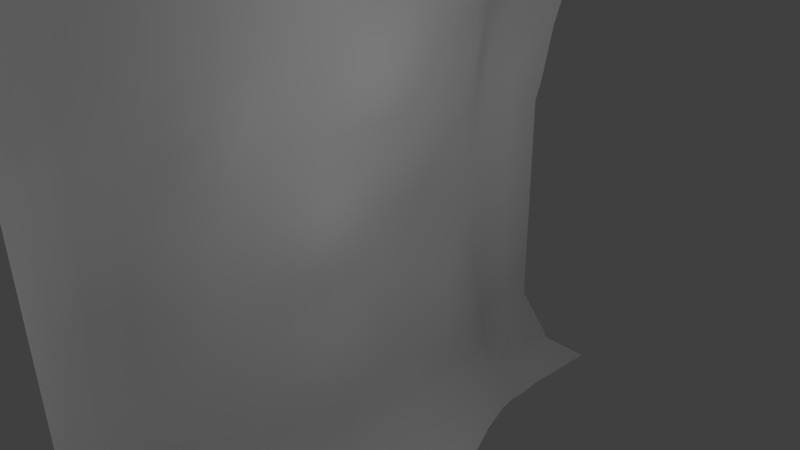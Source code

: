 # Source: wallcdlr.blend  (saved by Blender 2.66.0; exported with 4.5.12 LTS)
import bpy
from mathutils import Matrix  # noqa: F401  (used for matrix-valued properties, if any)

bpy.ops.wm.read_factory_settings(use_empty=True)
scene = bpy.context.scene
scene.name = 'Scene'

# ---- collections
col_collection_1 = bpy.data.collections.new('Collection 1'); scene.collection.children.link(col_collection_1)

# ---- materials (node trees are filled in below, after node groups)
mat_dirt = bpy.data.materials.new('dirt')
mat_dirt.alpha_threshold = 0.0
mat_dirt.use_transparent_shadow = False
mat_dirt.roughness = 0.5
mat_dirt.line_color = (0.0, 0.0, 0.0, 1.0)

# ---- material node trees

# ---- world
world_world = bpy.data.worlds.new('World'); scene.world = world_world
world_world.color = (0.05088, 0.05088, 0.05088)
world_world.use_sun_shadow = False
world_world.sun_shadow_jitter_overblur = 0.0
world_world.cycles.sampling_method = 'MANUAL'
world_world.cycles.sample_map_resolution = 256

# ---- cameras
cam_camera = bpy.data.cameras.new('Camera')
cam_camera.clip_end = 100.0
cam_camera.lens = 35.0
cam_camera.sensor_width = 32.0
cam_camera.sensor_height = 18.0
cam_camera.ortho_scale = 7.314
cam_camera.dof.focus_distance = 0.0
cam_camera.dof.aperture_fstop = 128.0

# ---- lights
light_lamp = bpy.data.lights.new('Lamp', 'POINT')
light_lamp.transmission_factor = 0.0
light_lamp.cutoff_distance = 30.0
light_lamp.energy = 100.0
light_lamp.shadow_buffer_clip_start = 1.001
light_lamp.shadow_soft_size = 0.1
light_lamp.shadow_maximum_resolution = 0.006
light_lamp.use_absolute_resolution = True
light_lamp.cycles.use_multiple_importance_sampling = False

# ---- meshes
me_grid_001 = bpy.data.meshes.new('Grid.001')
me_grid_001.from_pydata([(0.0, 5.0, -4.0), (-0.5, 4.5, -3.509), (-0.8, 4.2, -2.22), (-0.7999, 4.2, -1.324), (-0.8, 4.2, -0.4438), (-0.8, 4.2, 0.4451), (-0.75, 4.25, 1.193), (-0.65, 4.35, 2.101), (-0.45, 4.55, 3.0), (0.0, 5.0, 4.0), (-0.02979, 3.355, -4.0), (-0.813, 3.355, -3.197), (-0.9659, 3.384, -2.343), (-1.074, 3.355, -1.473), (-1.1, 3.355, -0.5929), (-1.1, 3.355, 0.2959), (-1.074, 3.355, 1.193), (-1.018, 3.355, 2.101), (-0.813, 3.355, 3.025), (0.0, 3.443, 4.0), (3.02e-07, 2.778, -4.0), (-0.6499, 2.778, -3.197), (-0.8124, 2.778, -2.343), (-1.064, 2.778, -1.473), (-1.26, 2.778, -0.5929), (-1.163, 2.778, 0.2959), (-0.9719, 2.792, 1.165), (-0.8064, 2.791, 2.074), (-0.6717, 2.778, 3.025), (-3.02e-07, 2.778, 4.0), (0.4166, 1.667, -4.0), (-0.6717, 1.667, -3.197), (-0.9498, 1.667, -2.343), (-1.097, 1.667, -1.473), (-1.26, 1.667, -0.5929), (-1.163, 1.667, 0.2959), (-1.097, 1.667, 1.193), (-0.8167, 1.667, 2.101), (-0.6717, 1.667, 3.025), (-3.02e-07, 1.667, 4.0), (0.4921, 0.5556, -4.0), (-0.6717, 0.5556, -3.197), (-0.8579, 0.5556, -2.343), (-1.097, 0.5556, -1.473), (-1.077, 0.5556, -0.5929), (-1.077, 0.5556, 0.2959), (-1.097, 0.5556, 1.193), (-0.8167, 0.5556, 2.101), (-0.6717, 0.5556, 3.025), (-3.02e-07, 0.5556, 4.0), (0.09573, -0.5556, -4.0), (-0.6717, -0.5556, -3.197), (-0.8579, -0.5556, -2.343), (-1.097, -0.5556, -1.473), (-1.077, -0.5556, -0.5929), (-1.077, -0.5556, 0.2959), (-1.097, -0.5556, 1.193), (-0.9498, -0.5556, 2.101), (-0.6717, -0.5556, 3.025), (-3.02e-07, -0.5556, 4.0), (0.27, -1.667, -4.0), (-0.6717, -1.667, -3.197), (-0.9498, -1.667, -2.343), (-1.097, -1.667, -1.473), (-1.163, -1.667, -0.5929), (-1.163, -1.667, 0.2959), (-0.9671, -1.667, 1.193), (-0.8277, -1.667, 2.101), (-0.6717, -1.667, 3.025), (-3.02e-07, -1.667, 4.0), (1.162, -2.836, -4.0), (-0.6717, -2.778, -3.197), (-0.8476, -2.778, -2.343), (-1.097, -2.778, -1.473), (-1.269, -2.778, -0.5929), (-1.163, -2.778, 0.2959), (-1.097, -2.778, 1.193), (-0.9498, -2.778, 2.101), (-0.6717, -2.778, 3.025), (-3.02e-07, -2.778, 4.0), (0.481, -3.938, -4.0), (-0.5823, -3.91, -3.197), (-0.6169, -3.796, -2.343), (-0.8157, -3.84, -1.473), (-0.9903, -3.839, -0.5929), (-0.8822, -3.84, 0.2959), (-0.8157, -3.84, 1.193), (-0.6688, -3.84, 2.101), (-0.5823, -3.91, 3.025), (0.08933, -3.91, 4.0), (0.5, -4.5, -4.0), (0.5, -4.5, -3.2), (0.5, -4.5, -2.4), (0.5, -4.5, -1.6), (0.5, -4.5, -0.6), (0.5, -4.5, 0.2), (0.5, -4.5, 1.1), (0.5, -4.5, 2.1), (0.5, -4.5, 3.0), (0.5, -4.5, 4.0), (-0.5, 4.5, -3.6), (-0.8, 4.2, -2.675), (-0.8, 4.2, -1.761), (-0.8, 4.2, -0.8851), (-0.8, 4.2, -0.000391), (-0.8, 4.2, 0.8927), (-0.7, 4.3, 1.646), (-0.57, 4.43, 2.56), (-0.3, 4.7, 3.5), (-0.5527, 3.355, -3.608), (-0.9753, 3.355, -2.773), (-1.051, 3.355, -1.91), (-1.09, 3.355, -1.034), (-1.103, 3.355, -0.1495), (-1.09, 3.355, 0.7435), (-1.051, 3.355, 1.646), (-0.9753, 3.355, 2.56), (-0.5527, 3.355, 3.503), (-0.8651, 3.706, -1.473), (-0.8873, 3.706, -0.5929), (-0.8873, 3.706, 0.2959), (-0.8651, 3.706, 1.193), (-0.9475, 3.706, 2.101), (-0.06411, 3.706, -4.0), (-0.7342, 3.706, -3.197), (-0.7781, 3.778, 3.025), (-0.8214, 3.706, -2.343), (0.0, 4.184, 4.0), (-0.4114, 2.778, -3.608), (-0.7141, 2.778, -2.773), (-0.9149, 2.778, -1.91), (-1.215, 2.778, -1.034), (-1.248, 2.778, -0.1495), (-1.139, 2.778, 0.7435), (-0.8997, 2.81, 1.583), (-0.8339, 2.778, 2.56), (-0.4114, 2.778, 3.503), (-1.057, 3.114, 1.193), (-0.9727, 3.114, 2.101), (-0.04707, 3.114, -4.0), (-0.7187, 3.114, -3.197), (-0.7187, 3.114, 3.025), (-0.8881, 3.114, -2.343), (0.0, 3.209, 4.0), (-1.057, 3.114, -1.473), (-1.095, 3.114, -0.5929), (-1.095, 3.114, 0.2959), (-0.4114, 1.667, -3.608), (-0.8339, 1.667, -2.773), (-1.035, 1.667, -1.91), (-1.215, 1.667, -1.034), (-1.248, 1.667, -0.1495), (-1.139, 1.667, 0.7435), (-0.9332, 1.667, 1.646), (-0.7337, 1.667, 2.56), (-0.4114, 1.667, 3.503), (-1.097, 2.222, 1.193), (-0.9498, 2.222, 2.101), (0.1772, 2.222, -4.0), (-0.6717, 2.222, -3.197), (-0.6717, 2.222, 3.025), (-0.841, 2.222, -2.343), (-3.02e-07, 2.222, 4.0), (-1.126, 2.222, -1.473), (-1.286, 2.222, -0.5929), (-1.189, 2.222, 0.2959), (-0.4114, 0.5556, -3.608), (-0.7617, 0.5556, -2.773), (-0.9625, 0.5556, -1.91), (-1.139, 0.5556, -1.034), (-1.062, 0.5556, -0.1495), (-1.139, 0.5556, 0.7435), (-0.9332, 0.5556, 1.646), (-0.7337, 0.5556, 2.56), (-0.4114, 0.5556, 3.503), (-1.163, 1.111, 0.2959), (-1.097, 1.111, 1.193), (-0.7817, 1.111, 2.101), (0.6475, 1.111, -4.0), (-0.6717, 1.111, -3.197), (-0.6717, 1.111, 3.025), (-0.9498, 1.111, -2.343), (-3.02e-07, 1.111, 4.0), (-1.097, 1.111, -1.473), (-1.163, 1.111, -0.5929), (-0.4114, -0.5556, -3.608), (-0.7617, -0.5556, -2.773), (-0.9625, -0.5556, -1.91), (-1.139, -0.5556, -1.034), (-1.062, -0.5556, -0.1495), (-1.139, -0.5556, 0.7435), (-1.035, -0.5556, 1.646), (-0.8339, -0.5556, 2.56), (-0.4114, -0.5556, 3.503), (-1.003, 1.863e-07, 0.2959), (-1.097, 1.863e-07, 1.193), (-0.9498, 1.863e-07, 2.101), (0.2354, 1.863e-07, -4.0), (-0.6532, 1.863e-07, -3.197), (-0.6717, 1.863e-07, 3.025), (-0.8337, 1.863e-07, -2.343), (-3.02e-07, 1.863e-07, 4.0), (-1.069, 1.863e-07, -1.473), (-1.003, 1.863e-07, -0.5929), (-0.2441, -1.667, -3.608), (-0.8339, -1.667, -2.773), (-1.035, -1.667, -1.91), (-1.139, -1.667, -1.034), (-1.171, -1.667, -0.1495), (-1.139, -1.667, 0.7435), (-0.7511, -1.667, 1.646), (-0.8339, -1.667, 2.56), (-0.4114, -1.667, 3.503), (-1.163, -1.111, -0.5929), (-1.163, -1.111, 0.2959), (-1.097, -1.111, 1.193), (-0.9498, -1.111, 2.101), (0.2227, -1.111, -4.0), (-0.6717, -1.111, -3.197), (-0.6717, -1.111, 3.025), (-0.9498, -1.111, -2.343), (-3.02e-07, -1.111, 4.0), (-1.097, -1.111, -1.473), (0.09158, -2.807, -3.608), (-0.7536, -2.778, -2.773), (-0.9543, -2.778, -1.91), (-1.222, -2.778, -1.034), (-1.255, -2.778, -0.1495), (-1.139, -2.778, 0.7435), (-1.035, -2.778, 1.646), (-0.8339, -2.778, 2.56), (-0.4114, -2.778, 3.503), (-1.163, -2.222, -0.5929), (-1.163, -2.222, 0.2959), (-1.097, -2.222, 1.193), (-0.9498, -2.222, 2.101), (0.6195, -2.242, -4.0), (-0.5566, -2.222, -3.197), (-0.6717, -2.222, 3.025), (-0.9498, -2.222, -2.343), (-3.02e-07, -2.222, 4.0), (-1.097, -2.222, -1.473), (-0.3221, -3.91, -3.608), (-0.6655, -3.909, -2.773), (-0.6745, -3.84, -1.91), (-0.9427, -3.84, -1.034), (-0.975, -3.84, -0.1495), (-0.8577, -3.84, 0.7435), (-0.754, -3.84, 1.646), (-0.7079, -3.942, 2.56), (-0.3221, -3.91, 3.503), (-1.101, -3.333, -1.473), (-1.297, -3.333, -0.5929), (-1.191, -3.333, 0.2959), (-1.097, -3.333, 1.193), (-0.9498, -3.333, 2.101), (1.525, -3.42, -4.0), (-0.6512, -3.333, -3.197), (-0.6717, -3.333, 3.025), (-0.8206, -3.333, -2.343), (-3.02e-07, -3.333, 4.0), (0.5, -4.5, -3.6), (0.5, -4.5, -2.8), (0.5, -4.5, -2.0), (0.5, -4.5, -1.2), (0.5, -4.5, -0.2), (0.5, -4.5, 0.7), (0.5, -4.5, 1.6), (0.5, -4.5, 2.5), (0.5, -4.5, 3.5), (-0.4097, -4.25, -1.562), (-0.314, -4.262, -0.692), (-0.314, -4.262, 0.1969), (-0.2475, -4.262, 1.094), (-0.2592, -4.258, 2.099), (0.3602, -4.352, -4.034), (-0.1035, -4.255, -3.232), (-0.1607, -4.294, 3.001), (-0.3516, -4.186, -2.382), (0.2787, -4.254, 3.977), (-0.8792, 3.706, -1.034), (-0.89, 3.706, -0.1495), (-0.8792, 3.706, 0.7435), (-0.8445, 3.706, 1.646), (-0.6577, 3.706, -3.608), (-0.9011, 3.679, 2.603), (-0.8272, 3.706, -2.773), (-0.5425, 3.915, 3.503), (-0.8445, 3.706, -1.91), (-1.021, 3.114, 1.646), (-0.4585, 3.114, -3.608), (-0.881, 3.114, 2.56), (-0.7955, 3.114, -2.773), (-0.3921, 3.093, 3.552), (-0.9962, 3.114, -1.91), (-1.081, 3.114, -1.034), (-1.099, 3.114, -0.1495), (-1.081, 3.114, 0.7435), (-1.035, 2.222, 1.646), (-0.4114, 2.222, -3.608), (-0.8339, 2.222, 2.56), (-0.7484, 2.222, -2.773), (-0.4114, 2.222, 3.503), (-0.9492, 2.222, -1.91), (-1.246, 2.222, -1.034), (-1.278, 2.222, -0.1495), (-1.139, 2.222, 0.7435), (-1.139, 1.111, 0.7435), (-0.8904, 1.111, 1.646), (-0.4114, 1.111, -3.608), (-0.6904, 1.111, 2.56), (-0.8339, 1.111, -2.773), (-0.4114, 1.111, 3.503), (-1.035, 1.111, -1.91), (-1.139, 1.111, -1.034), (-1.171, 1.111, -0.1495), (-1.114, 1.863e-07, 0.7435), (-1.035, 1.863e-07, 1.646), (-0.4114, 1.863e-07, -3.608), (-0.8339, 1.863e-07, 2.56), (-0.7327, 1.863e-07, -2.773), (-0.4114, 1.863e-07, 3.503), (-0.9336, 1.863e-07, -1.91), (-1.108, 1.863e-07, -1.034), (-0.9543, 1.863e-07, -0.1495), (-1.171, -1.111, -0.1495), (-1.139, -1.111, 0.7435), (-1.035, -1.111, 1.646), (-0.2677, -1.111, -3.608), (-0.8339, -1.111, 2.56), (-0.8339, -1.111, -2.773), (-0.4114, -1.111, 3.503), (-1.035, -1.111, -1.91), (-1.139, -1.111, -1.034), (-1.171, -2.222, -0.1495), (-1.139, -2.222, 0.7435), (-1.035, -2.222, 1.646), (-0.09779, -2.222, -3.608), (-0.8339, -2.222, 2.56), (-0.8072, -2.222, -2.773), (-0.4114, -2.222, 3.503), (-1.035, -2.222, -1.91), (-1.139, -2.222, -1.034), (-1.256, -3.333, -1.034), (-1.288, -3.333, -0.1495), (-1.139, -3.333, 0.7435), (-1.035, -3.333, 1.646), (0.02208, -3.368, -3.608), (-0.8339, -3.333, 2.56), (-0.7213, -3.333, -2.773), (-0.4114, -3.333, 3.503), (-0.9221, -3.333, -1.91), (-0.2895, -4.262, -1.133), (-0.3221, -4.262, -0.2486), (-0.2895, -4.262, 0.6445), (-0.3108, -4.245, 1.67), (0.0409, -4.297, -3.514), (-0.2868, -4.343, 2.577), (-0.3301, -4.322, -2.821), (0.01015, -4.312, 3.474), (-0.3846, -4.216, -2.008)], [], [(280, 112, 13, 118), (281, 113, 14, 119), (282, 114, 15, 120), (283, 115, 16, 121), (284, 109, 10, 123), (285, 116, 17, 122), (286, 110, 11, 124), (287, 117, 18, 125), (288, 111, 12, 126), (289, 134, 26, 137), (290, 128, 20, 139), (291, 135, 27, 138), (292, 129, 21, 140), (293, 136, 28, 141), (294, 130, 22, 142), (295, 131, 23, 144), (296, 132, 24, 145), (297, 133, 25, 146), (298, 153, 36, 156), (299, 147, 30, 158), (300, 154, 37, 157), (301, 148, 31, 159), (302, 155, 38, 160), (303, 149, 32, 161), (304, 150, 33, 163), (305, 151, 34, 164), (306, 152, 35, 165), (307, 171, 45, 175), (308, 172, 46, 176), (309, 166, 40, 178), (310, 173, 47, 177), (311, 167, 41, 179), (312, 174, 48, 180), (313, 168, 42, 181), (314, 169, 43, 183), (315, 170, 44, 184), (316, 190, 55, 194), (317, 191, 56, 195), (318, 185, 50, 197), (319, 192, 57, 196), (320, 186, 51, 198), (321, 193, 58, 199), (322, 187, 52, 200), (323, 188, 53, 202), (324, 189, 54, 203), (325, 208, 64, 213), (326, 209, 65, 214), (327, 210, 66, 215), (328, 204, 60, 217), (329, 211, 67, 216), (330, 205, 61, 218), (331, 212, 68, 219), (332, 206, 62, 220), (333, 207, 63, 222), (334, 227, 74, 232), (335, 228, 75, 233), (336, 229, 76, 234), (337, 223, 70, 236), (338, 230, 77, 235), (339, 224, 71, 237), (340, 231, 78, 238), (341, 225, 72, 239), (342, 226, 73, 241), (343, 245, 83, 251), (344, 246, 84, 252), (345, 247, 85, 253), (346, 248, 86, 254), (347, 242, 80, 256), (348, 249, 87, 255), (349, 243, 81, 257), (350, 250, 88, 258), (351, 244, 82, 259), (352, 264, 93, 270), (353, 265, 94, 271), (354, 266, 95, 272), (355, 267, 96, 273), (356, 261, 90, 275), (357, 268, 97, 274), (358, 262, 91, 276), (359, 269, 98, 277), (360, 263, 92, 278), (119, 14, 112, 280), (4, 119, 280, 103), (103, 280, 118, 3), (120, 15, 113, 281), (5, 120, 281, 104), (104, 281, 119, 4), (121, 16, 114, 282), (6, 121, 282, 105), (105, 282, 120, 5), (122, 17, 115, 283), (7, 122, 283, 106), (106, 283, 121, 6), (124, 11, 109, 284), (1, 124, 284, 100), (100, 284, 123, 0), (125, 18, 116, 285), (8, 125, 285, 107), (107, 285, 122, 7), (126, 12, 110, 286), (2, 126, 286, 101), (101, 286, 124, 1), (127, 19, 117, 287), (9, 127, 287, 108), (108, 287, 125, 8), (118, 13, 111, 288), (3, 118, 288, 102), (102, 288, 126, 2), (138, 27, 134, 289), (17, 138, 289, 115), (115, 289, 137, 16), (140, 21, 128, 290), (11, 140, 290, 109), (109, 290, 139, 10), (141, 28, 135, 291), (18, 141, 291, 116), (116, 291, 138, 17), (142, 22, 129, 292), (12, 142, 292, 110), (110, 292, 140, 11), (143, 29, 136, 293), (19, 143, 293, 117), (117, 293, 141, 18), (144, 23, 130, 294), (13, 144, 294, 111), (111, 294, 142, 12), (145, 24, 131, 295), (14, 145, 295, 112), (112, 295, 144, 13), (146, 25, 132, 296), (15, 146, 296, 113), (113, 296, 145, 14), (137, 26, 133, 297), (16, 137, 297, 114), (114, 297, 146, 15), (157, 37, 153, 298), (27, 157, 298, 134), (134, 298, 156, 26), (159, 31, 147, 299), (21, 159, 299, 128), (128, 299, 158, 20), (160, 38, 154, 300), (28, 160, 300, 135), (135, 300, 157, 27), (161, 32, 148, 301), (22, 161, 301, 129), (129, 301, 159, 21), (162, 39, 155, 302), (29, 162, 302, 136), (136, 302, 160, 28), (163, 33, 149, 303), (23, 163, 303, 130), (130, 303, 161, 22), (164, 34, 150, 304), (24, 164, 304, 131), (131, 304, 163, 23), (165, 35, 151, 305), (25, 165, 305, 132), (132, 305, 164, 24), (156, 36, 152, 306), (26, 156, 306, 133), (133, 306, 165, 25), (176, 46, 171, 307), (36, 176, 307, 152), (152, 307, 175, 35), (177, 47, 172, 308), (37, 177, 308, 153), (153, 308, 176, 36), (179, 41, 166, 309), (31, 179, 309, 147), (147, 309, 178, 30), (180, 48, 173, 310), (38, 180, 310, 154), (154, 310, 177, 37), (181, 42, 167, 311), (32, 181, 311, 148), (148, 311, 179, 31), (182, 49, 174, 312), (39, 182, 312, 155), (155, 312, 180, 38), (183, 43, 168, 313), (33, 183, 313, 149), (149, 313, 181, 32), (184, 44, 169, 314), (34, 184, 314, 150), (150, 314, 183, 33), (175, 45, 170, 315), (35, 175, 315, 151), (151, 315, 184, 34), (195, 56, 190, 316), (46, 195, 316, 171), (171, 316, 194, 45), (196, 57, 191, 317), (47, 196, 317, 172), (172, 317, 195, 46), (198, 51, 185, 318), (41, 198, 318, 166), (166, 318, 197, 40), (199, 58, 192, 319), (48, 199, 319, 173), (173, 319, 196, 47), (200, 52, 186, 320), (42, 200, 320, 167), (167, 320, 198, 41), (201, 59, 193, 321), (49, 201, 321, 174), (174, 321, 199, 48), (202, 53, 187, 322), (43, 202, 322, 168), (168, 322, 200, 42), (203, 54, 188, 323), (44, 203, 323, 169), (169, 323, 202, 43), (194, 55, 189, 324), (45, 194, 324, 170), (170, 324, 203, 44), (214, 65, 208, 325), (55, 214, 325, 189), (189, 325, 213, 54), (215, 66, 209, 326), (56, 215, 326, 190), (190, 326, 214, 55), (216, 67, 210, 327), (57, 216, 327, 191), (191, 327, 215, 56), (218, 61, 204, 328), (51, 218, 328, 185), (185, 328, 217, 50), (219, 68, 211, 329), (58, 219, 329, 192), (192, 329, 216, 57), (220, 62, 205, 330), (52, 220, 330, 186), (186, 330, 218, 51), (221, 69, 212, 331), (59, 221, 331, 193), (193, 331, 219, 58), (222, 63, 206, 332), (53, 222, 332, 187), (187, 332, 220, 52), (213, 64, 207, 333), (54, 213, 333, 188), (188, 333, 222, 53), (233, 75, 227, 334), (65, 233, 334, 208), (208, 334, 232, 64), (234, 76, 228, 335), (66, 234, 335, 209), (209, 335, 233, 65), (235, 77, 229, 336), (67, 235, 336, 210), (210, 336, 234, 66), (237, 71, 223, 337), (61, 237, 337, 204), (204, 337, 236, 60), (238, 78, 230, 338), (68, 238, 338, 211), (211, 338, 235, 67), (239, 72, 224, 339), (62, 239, 339, 205), (205, 339, 237, 61), (240, 79, 231, 340), (69, 240, 340, 212), (212, 340, 238, 68), (241, 73, 225, 341), (63, 241, 341, 206), (206, 341, 239, 62), (232, 74, 226, 342), (64, 232, 342, 207), (207, 342, 241, 63), (252, 84, 245, 343), (74, 252, 343, 226), (226, 343, 251, 73), (253, 85, 246, 344), (75, 253, 344, 227), (227, 344, 252, 74), (254, 86, 247, 345), (76, 254, 345, 228), (228, 345, 253, 75), (255, 87, 248, 346), (77, 255, 346, 229), (229, 346, 254, 76), (257, 81, 242, 347), (71, 257, 347, 223), (223, 347, 256, 70), (258, 88, 249, 348), (78, 258, 348, 230), (230, 348, 255, 77), (259, 82, 243, 349), (72, 259, 349, 224), (224, 349, 257, 71), (260, 89, 250, 350), (79, 260, 350, 231), (231, 350, 258, 78), (251, 83, 244, 351), (73, 251, 351, 225), (225, 351, 259, 72), (271, 94, 264, 352), (84, 271, 352, 245), (245, 352, 270, 83), (272, 95, 265, 353), (85, 272, 353, 246), (246, 353, 271, 84), (273, 96, 266, 354), (86, 273, 354, 247), (247, 354, 272, 85), (274, 97, 267, 355), (87, 274, 355, 248), (248, 355, 273, 86), (276, 91, 261, 356), (81, 276, 356, 242), (242, 356, 275, 80), (277, 98, 268, 357), (88, 277, 357, 249), (249, 357, 274, 87), (278, 92, 262, 358), (82, 278, 358, 243), (243, 358, 276, 81), (279, 99, 269, 359), (89, 279, 359, 250), (250, 359, 277, 88), (270, 93, 263, 360), (83, 270, 360, 244), (244, 360, 278, 82)])
me_grid_001.polygons.foreach_set('use_smooth', [True] * 324)
_uv = me_grid_001.uv_layers.new(name='UVMap')
_uv.uv.foreach_set('vector', [0.05287, 0.4089, 0.1038, 0.4087, 0.104, 0.3578, 0.05285, 0.358, 0.05289, 0.5093, 0.1037, 0.5091, 0.1037, 0.4591, 0.05288, 0.4592, 0.05287, 0.6092, 0.1038, 0.6091, 0.1037, 0.559, 0.05288, 0.5592, 0.05282, 0.7105, 0.1042, 0.7103, 0.104, 0.6594, 0.05285, 0.6595, 0.05362, 0.07608, 0.1086, 0.07584, 0.1111, 0.0, 0.05556, 0.0, 0.05276, 0.8155, 0.1052, 0.8154, 0.1046, 0.7621, 0.05278, 0.7623, 0.05283, 0.1983, 0.1053, 0.1981, 0.1062, 0.1402, 0.05294, 0.1404, 0.05317, 0.9312, 0.1081, 0.931, 0.1061, 0.8709, 0.05278, 0.8711, 0.05283, 0.3062, 0.1043, 0.3061, 0.1047, 0.253, 0.05282, 0.2532, 0.1564, 0.7101, 0.2025, 0.7029, 0.2037, 0.6553, 0.1558, 0.6592, 0.1658, 0.07524, 0.2297, 0.07356, 0.2222, 0.0, 0.1667, 0.0, 0.1585, 0.8151, 0.2129, 0.8146, 0.2056, 0.7594, 0.1572, 0.7619, 0.1564, 0.1941, 0.2105, 0.1921, 0.2162, 0.1382, 0.1607, 0.1399, 0.1652, 0.9304, 0.2278, 0.929, 0.2164, 0.8699, 0.1605, 0.8705, 0.1541, 0.3029, 0.2066, 0.3014, 0.2078, 0.247, 0.1544, 0.2485, 0.1554, 0.4085, 0.2094, 0.41, 0.2075, 0.3563, 0.1558, 0.3576, 0.1551, 0.5089, 0.2089, 0.5097, 0.2095, 0.4604, 0.1551, 0.4589, 0.1554, 0.6088, 0.2076, 0.6085, 0.2072, 0.5585, 0.1551, 0.5588, 0.2631, 0.7092, 0.3166, 0.7087, 0.3161, 0.6576, 0.2616, 0.6583, 0.2866, 0.07301, 0.34, 0.07301, 0.3333, 0.0, 0.2778, 0.0, 0.2686, 0.8139, 0.3251, 0.814, 0.3193, 0.761, 0.2653, 0.7609, 0.2674, 0.1929, 0.3267, 0.1956, 0.344, 0.1356, 0.2749, 0.1383, 0.2866, 0.9281, 0.34, 0.9281, 0.344, 0.8662, 0.2746, 0.869, 0.2616, 0.302, 0.3182, 0.3042, 0.3214, 0.2509, 0.2635, 0.2475, 0.2626, 0.4103, 0.3158, 0.4089, 0.3161, 0.3561, 0.2622, 0.3576, 0.262, 0.5097, 0.3148, 0.5086, 0.3153, 0.4593, 0.2624, 0.4604, 0.2607, 0.608, 0.3147, 0.6074, 0.3139, 0.5574, 0.2606, 0.5583, 0.3701, 0.6065, 0.4279, 0.6053, 0.4257, 0.5545, 0.3691, 0.5566, 0.3735, 0.7077, 0.4357, 0.7059, 0.4309, 0.6553, 0.372, 0.6567, 0.3935, 0.07301, 0.4469, 0.07301, 0.4444, 0.0, 0.3889, 0.0, 0.391, 0.8122, 0.4487, 0.8109, 0.4492, 0.7567, 0.3783, 0.7599, 0.3929, 0.1933, 0.4489, 0.1893, 0.4484, 0.1356, 0.3962, 0.1356, 0.3935, 0.9281, 0.4469, 0.9281, 0.4484, 0.8662, 0.3962, 0.8662, 0.3751, 0.3032, 0.4363, 0.299, 0.4494, 0.2431, 0.3802, 0.2497, 0.3701, 0.4062, 0.4279, 0.405, 0.4309, 0.3538, 0.372, 0.3552, 0.3687, 0.5067, 0.4251, 0.5038, 0.4258, 0.4537, 0.3691, 0.4566, 0.493, 0.6027, 0.5739, 0.5998, 0.5759, 0.5485, 0.4933, 0.5512, 0.5008, 0.7035, 0.5653, 0.7023, 0.5709, 0.6506, 0.5009, 0.6522, 0.5003, 0.07301, 0.5538, 0.07301, 0.5556, 0.0, 0.5, 0.0, 0.5007, 0.8097, 0.5521, 0.8097, 0.5517, 0.7558, 0.5008, 0.7558, 0.5006, 0.188, 0.5524, 0.1893, 0.5527, 0.1356, 0.5005, 0.1347, 0.5003, 0.9281, 0.5538, 0.9281, 0.5527, 0.8662, 0.5006, 0.8662, 0.5008, 0.2958, 0.5652, 0.2957, 0.552, 0.2431, 0.5007, 0.2422, 0.4931, 0.4018, 0.5739, 0.3995, 0.5708, 0.349, 0.5009, 0.3498, 0.4938, 0.4997, 0.5765, 0.4978, 0.5759, 0.4478, 0.4937, 0.4498, 0.6331, 0.4989, 0.6882, 0.4985, 0.6879, 0.4485, 0.6328, 0.449, 0.6317, 0.5992, 0.6871, 0.5987, 0.6879, 0.5485, 0.6328, 0.5489, 0.6265, 0.7015, 0.6875, 0.7015, 0.6875, 0.6491, 0.6297, 0.6499, 0.6072, 0.07301, 0.6607, 0.07301, 0.6667, 0.0, 0.6111, 0.0, 0.6086, 0.8093, 0.6747, 0.8081, 0.6818, 0.7545, 0.6213, 0.7543, 0.6081, 0.1921, 0.6745, 0.1909, 0.6571, 0.1356, 0.6049, 0.1356, 0.6072, 0.9281, 0.6607, 0.9281, 0.6571, 0.8662, 0.6049, 0.8662, 0.6265, 0.2972, 0.6835, 0.2967, 0.6801, 0.2446, 0.6212, 0.2452, 0.6317, 0.3989, 0.6871, 0.3984, 0.6857, 0.3479, 0.6297, 0.3484, 0.7419, 0.4982, 0.7929, 0.4993, 0.7923, 0.4501, 0.7417, 0.4482, 0.7411, 0.5984, 0.7942, 0.5982, 0.7946, 0.5479, 0.7417, 0.5482, 0.7385, 0.7006, 0.7924, 0.7003, 0.7935, 0.6489, 0.7401, 0.6491, 0.7141, 0.07301, 0.7702, 0.0728, 0.7778, 0.0, 0.7222, 0.0, 0.7327, 0.8076, 0.7885, 0.8073, 0.7908, 0.7529, 0.7362, 0.7532, 0.7326, 0.1904, 0.7899, 0.1865, 0.7844, 0.1337, 0.7261, 0.1342, 0.7141, 0.9281, 0.7725, 0.9277, 0.7846, 0.8644, 0.7263, 0.8648, 0.7385, 0.2964, 0.794, 0.2934, 0.7928, 0.2399, 0.7362, 0.2441, 0.7411, 0.3981, 0.7924, 0.3999, 0.7935, 0.3473, 0.7401, 0.3476, 0.8435, 0.4005, 0.8955, 0.3996, 0.8977, 0.347, 0.8459, 0.3473, 0.8438, 0.4996, 0.8957, 0.499, 0.895, 0.4498, 0.8433, 0.4505, 0.8464, 0.598, 0.898, 0.5979, 0.8981, 0.5477, 0.846, 0.5481, 0.8453, 0.7002, 0.8974, 0.7, 0.8978, 0.6486, 0.846, 0.6487, 0.8348, 0.07191, 0.8921, 0.07161, 0.8889, 0.0, 0.8333, 0.0, 0.8428, 0.807, 0.8962, 0.8069, 0.8969, 0.7526, 0.8443, 0.7527, 0.8454, 0.1849, 0.8983, 0.1862, 0.8948, 0.1333, 0.8408, 0.1324, 0.8354, 0.927, 0.8925, 0.9267, 0.895, 0.8639, 0.8406, 0.8641, 0.8481, 0.2921, 0.8998, 0.2931, 0.8998, 0.2396, 0.8474, 0.2387, 0.9489, 0.3975, 0.9993, 0.3975, 0.9994, 0.3469, 0.9489, 0.347, 0.949, 0.4976, 0.9992, 0.4976, 0.9992, 0.4476, 0.949, 0.4476, 0.9489, 0.5978, 0.9993, 0.5978, 0.9992, 0.5476, 0.949, 0.5476, 0.9488, 0.7, 0.9996, 0.6999, 0.9994, 0.6485, 0.9489, 0.6485, 0.9471, 0.07148, 1.0, 0.07149, 1.0, 0.0, 0.9444, 0.0, 0.9486, 0.8068, 1.0, 0.8068, 0.9999, 0.7525, 0.9487, 0.7525, 0.9485, 0.1896, 1.0, 0.1896, 1.0, 0.1332, 0.9482, 0.1332, 0.9475, 0.9265, 1.0, 0.9265, 1.0, 0.8637, 0.9483, 0.8638, 0.9488, 0.2957, 0.9996, 0.2957, 0.9998, 0.2434, 0.9487, 0.2434, 0.05288, 0.4592, 0.1037, 0.4591, 0.1038, 0.4087, 0.05287, 0.4089, 0.002632, 0.4593, 0.05288, 0.4592, 0.05287, 0.4089, 0.002519, 0.4089, 0.002519, 0.4089, 0.05287, 0.4089, 0.05285, 0.358, 0.002328, 0.358, 0.05288, 0.5592, 0.1037, 0.559, 0.1037, 0.5091, 0.05289, 0.5093, 0.002632, 0.5592, 0.05288, 0.5592, 0.05289, 0.5093, 0.002669, 0.5093, 0.002669, 0.5093, 0.05289, 0.5093, 0.05288, 0.4592, 0.002632, 0.4593, 0.05285, 0.6595, 0.104, 0.6594, 0.1038, 0.6091, 0.05287, 0.6092, 0.002322, 0.6596, 0.05285, 0.6595, 0.05287, 0.6092, 0.002518, 0.6092, 0.002518, 0.6092, 0.05287, 0.6092, 0.05288, 0.5592, 0.002632, 0.5592, 0.05278, 0.7623, 0.1046, 0.7621, 0.1042, 0.7103, 0.05282, 0.7105, 0.001648, 0.7623, 0.05278, 0.7623, 0.05282, 0.7105, 0.002036, 0.7105, 0.002036, 0.7105, 0.05282, 0.7105, 0.05285, 0.6595, 0.002322, 0.6596, 0.05294, 0.1404, 0.1062, 0.1402, 0.1086, 0.07584, 0.05362, 0.07608, 0.000651, 0.1404, 0.05294, 0.1404, 0.05362, 0.07608, 0.0003429, 0.07606, 0.0003429, 0.07606, 0.05362, 0.07608, 0.05556, 0.0, 0.0, 0.0, 0.05278, 0.8711, 0.1061, 0.8709, 0.1052, 0.8154, 0.05276, 0.8155, 0.0004931, 0.8711, 0.05278, 0.8711, 0.05276, 0.8155, 0.001139, 0.8156, 0.001139, 0.8156, 0.05276, 0.8155, 0.05278, 0.7623, 0.001648, 0.7623, 0.05282, 0.2532, 0.1047, 0.253, 0.1053, 0.1981, 0.05283, 0.1983, 0.001683, 0.2532, 0.05282, 0.2532, 0.05283, 0.1983, 0.001212, 0.1983, 0.001212, 0.1983, 0.05283, 0.1983, 0.05294, 0.1404, 0.000651, 0.1404, 0.05556, 1.0, 0.1111, 1.0, 0.1081, 0.931, 0.05317, 0.9312, 0.0, 1.0, 0.05556, 1.0, 0.05317, 0.9312, -0.0001102, 0.9312, -0.0001102, 0.9312, 0.05317, 0.9312, 0.05278, 0.8711, 0.0004931, 0.8711, 0.05285, 0.358, 0.104, 0.3578, 0.1043, 0.3061, 0.05283, 0.3062, 0.002328, 0.358, 0.05285, 0.358, 0.05283, 0.3062, 0.002052, 0.3062, 0.002052, 0.3062, 0.05283, 0.3062, 0.05282, 0.2532, 0.001683, 0.2532, 0.1572, 0.7619, 0.2056, 0.7594, 0.2025, 0.7029, 0.1564, 0.7101, 0.1046, 0.7621, 0.1572, 0.7619, 0.1564, 0.7101, 0.1042, 0.7103, 0.1042, 0.7103, 0.1564, 0.7101, 0.1558, 0.6592, 0.104, 0.6594, 0.1607, 0.1399, 0.2162, 0.1382, 0.2297, 0.07356, 0.1658, 0.07524, 0.1062, 0.1402, 0.1607, 0.1399, 0.1658, 0.07524, 0.1086, 0.07584, 0.1086, 0.07584, 0.1658, 0.07524, 0.1667, 0.0, 0.1111, 0.0, 0.1605, 0.8705, 0.2164, 0.8699, 0.2129, 0.8146, 0.1585, 0.8151, 0.1061, 0.8709, 0.1605, 0.8705, 0.1585, 0.8151, 0.1052, 0.8154, 0.1052, 0.8154, 0.1585, 0.8151, 0.1572, 0.7619, 0.1046, 0.7621, 0.1544, 0.2485, 0.2078, 0.247, 0.2105, 0.1921, 0.1564, 0.1941, 0.1047, 0.253, 0.1544, 0.2485, 0.1564, 0.1941, 0.1053, 0.1981, 0.1053, 0.1981, 0.1564, 0.1941, 0.1607, 0.1399, 0.1062, 0.1402, 0.1667, 1.0, 0.2222, 1.0, 0.2278, 0.929, 0.1652, 0.9304, 0.1111, 1.0, 0.1667, 1.0, 0.1652, 0.9304, 0.1081, 0.931, 0.1081, 0.931, 0.1652, 0.9304, 0.1605, 0.8705, 0.1061, 0.8709, 0.1558, 0.3576, 0.2075, 0.3563, 0.2066, 0.3014, 0.1541, 0.3029, 0.104, 0.3578, 0.1558, 0.3576, 0.1541, 0.3029, 0.1043, 0.3061, 0.1043, 0.3061, 0.1541, 0.3029, 0.1544, 0.2485, 0.1047, 0.253, 0.1551, 0.4589, 0.2095, 0.4604, 0.2094, 0.41, 0.1554, 0.4085, 0.1037, 0.4591, 0.1551, 0.4589, 0.1554, 0.4085, 0.1038, 0.4087, 0.1038, 0.4087, 0.1554, 0.4085, 0.1558, 0.3576, 0.104, 0.3578, 0.1551, 0.5588, 0.2072, 0.5585, 0.2089, 0.5097, 0.1551, 0.5089, 0.1037, 0.559, 0.1551, 0.5588, 0.1551, 0.5089, 0.1037, 0.5091, 0.1037, 0.5091, 0.1551, 0.5089, 0.1551, 0.4589, 0.1037, 0.4591, 0.1558, 0.6592, 0.2037, 0.6553, 0.2076, 0.6085, 0.1554, 0.6088, 0.104, 0.6594, 0.1558, 0.6592, 0.1554, 0.6088, 0.1038, 0.6091, 0.1038, 0.6091, 0.1554, 0.6088, 0.1551, 0.5588, 0.1037, 0.559, 0.2653, 0.7609, 0.3193, 0.761, 0.3166, 0.7087, 0.2631, 0.7092, 0.2056, 0.7594, 0.2653, 0.7609, 0.2631, 0.7092, 0.2025, 0.7029, 0.2025, 0.7029, 0.2631, 0.7092, 0.2616, 0.6583, 0.2037, 0.6553, 0.2749, 0.1383, 0.344, 0.1356, 0.34, 0.07301, 0.2866, 0.07301, 0.2162, 0.1382, 0.2749, 0.1383, 0.2866, 0.07301, 0.2297, 0.07356, 0.2297, 0.07356, 0.2866, 0.07301, 0.2778, 0.0, 0.2222, 0.0, 0.2746, 0.869, 0.344, 0.8662, 0.3251, 0.814, 0.2686, 0.8139, 0.2164, 0.8699, 0.2746, 0.869, 0.2686, 0.8139, 0.2129, 0.8146, 0.2129, 0.8146, 0.2686, 0.8139, 0.2653, 0.7609, 0.2056, 0.7594, 0.2635, 0.2475, 0.3214, 0.2509, 0.3267, 0.1956, 0.2674, 0.1929, 0.2078, 0.247, 0.2635, 0.2475, 0.2674, 0.1929, 0.2105, 0.1921, 0.2105, 0.1921, 0.2674, 0.1929, 0.2749, 0.1383, 0.2162, 0.1382, 0.2778, 1.0, 0.3333, 1.0, 0.34, 0.9281, 0.2866, 0.9281, 0.2222, 1.0, 0.2778, 1.0, 0.2866, 0.9281, 0.2278, 0.929, 0.2278, 0.929, 0.2866, 0.9281, 0.2746, 0.869, 0.2164, 0.8699, 0.2622, 0.3576, 0.3161, 0.3561, 0.3182, 0.3042, 0.2616, 0.302, 0.2075, 0.3563, 0.2622, 0.3576, 0.2616, 0.302, 0.2066, 0.3014, 0.2066, 0.3014, 0.2616, 0.302, 0.2635, 0.2475, 0.2078, 0.247, 0.2624, 0.4604, 0.3153, 0.4593, 0.3158, 0.4089, 0.2626, 0.4103, 0.2095, 0.4604, 0.2624, 0.4604, 0.2626, 0.4103, 0.2094, 0.41, 0.2094, 0.41, 0.2626, 0.4103, 0.2622, 0.3576, 0.2075, 0.3563, 0.2606, 0.5583, 0.3139, 0.5574, 0.3148, 0.5086, 0.262, 0.5097, 0.2072, 0.5585, 0.2606, 0.5583, 0.262, 0.5097, 0.2089, 0.5097, 0.2089, 0.5097, 0.262, 0.5097, 0.2624, 0.4604, 0.2095, 0.4604, 0.2616, 0.6583, 0.3161, 0.6576, 0.3147, 0.6074, 0.2607, 0.608, 0.2037, 0.6553, 0.2616, 0.6583, 0.2607, 0.608, 0.2076, 0.6085, 0.2076, 0.6085, 0.2607, 0.608, 0.2606, 0.5583, 0.2072, 0.5585, 0.372, 0.6567, 0.4309, 0.6553, 0.4279, 0.6053, 0.3701, 0.6065, 0.3161, 0.6576, 0.372, 0.6567, 0.3701, 0.6065, 0.3147, 0.6074, 0.3147, 0.6074, 0.3701, 0.6065, 0.3691, 0.5566, 0.3139, 0.5574, 0.3783, 0.7599, 0.4492, 0.7567, 0.4357, 0.7059, 0.3735, 0.7077, 0.3193, 0.761, 0.3783, 0.7599, 0.3735, 0.7077, 0.3166, 0.7087, 0.3166, 0.7087, 0.3735, 0.7077, 0.372, 0.6567, 0.3161, 0.6576, 0.3962, 0.1356, 0.4484, 0.1356, 0.4469, 0.07301, 0.3935, 0.07301, 0.344, 0.1356, 0.3962, 0.1356, 0.3935, 0.07301, 0.34, 0.07301, 0.34, 0.07301, 0.3935, 0.07301, 0.3889, 0.0, 0.3333, 0.0, 0.3962, 0.8662, 0.4484, 0.8662, 0.4487, 0.8109, 0.391, 0.8122, 0.344, 0.8662, 0.3962, 0.8662, 0.391, 0.8122, 0.3251, 0.814, 0.3251, 0.814, 0.391, 0.8122, 0.3783, 0.7599, 0.3193, 0.761, 0.3802, 0.2497, 0.4494, 0.2431, 0.4489, 0.1893, 0.3929, 0.1933, 0.3214, 0.2509, 0.3802, 0.2497, 0.3929, 0.1933, 0.3267, 0.1956, 0.3267, 0.1956, 0.3929, 0.1933, 0.3962, 0.1356, 0.344, 0.1356, 0.3889, 1.0, 0.4444, 1.0, 0.4469, 0.9281, 0.3935, 0.9281, 0.3333, 1.0, 0.3889, 1.0, 0.3935, 0.9281, 0.34, 0.9281, 0.34, 0.9281, 0.3935, 0.9281, 0.3962, 0.8662, 0.344, 0.8662, 0.372, 0.3552, 0.4309, 0.3538, 0.4363, 0.299, 0.3751, 0.3032, 0.3161, 0.3561, 0.372, 0.3552, 0.3751, 0.3032, 0.3182, 0.3042, 0.3182, 0.3042, 0.3751, 0.3032, 0.3802, 0.2497, 0.3214, 0.2509, 0.3691, 0.4566, 0.4258, 0.4537, 0.4279, 0.405, 0.3701, 0.4062, 0.3153, 0.4593, 0.3691, 0.4566, 0.3701, 0.4062, 0.3158, 0.4089, 0.3158, 0.4089, 0.3701, 0.4062, 0.372, 0.3552, 0.3161, 0.3561, 0.3691, 0.5566, 0.4257, 0.5545, 0.4251, 0.5038, 0.3687, 0.5067, 0.3139, 0.5574, 0.3691, 0.5566, 0.3687, 0.5067, 0.3148, 0.5086, 0.3148, 0.5086, 0.3687, 0.5067, 0.3691, 0.4566, 0.3153, 0.4593, 0.5009, 0.6522, 0.5709, 0.6506, 0.5739, 0.5998, 0.493, 0.6027, 0.4309, 0.6553, 0.5009, 0.6522, 0.493, 0.6027, 0.4279, 0.6053, 0.4279, 0.6053, 0.493, 0.6027, 0.4933, 0.5512, 0.4257, 0.5545, 0.5008, 0.7558, 0.5517, 0.7558, 0.5653, 0.7023, 0.5008, 0.7035, 0.4492, 0.7567, 0.5008, 0.7558, 0.5008, 0.7035, 0.4357, 0.7059, 0.4357, 0.7059, 0.5008, 0.7035, 0.5009, 0.6522, 0.4309, 0.6553, 0.5005, 0.1347, 0.5527, 0.1356, 0.5538, 0.07301, 0.5003, 0.07301, 0.4484, 0.1356, 0.5005, 0.1347, 0.5003, 0.07301, 0.4469, 0.07301, 0.4469, 0.07301, 0.5003, 0.07301, 0.5, 0.0, 0.4444, 0.0, 0.5006, 0.8662, 0.5527, 0.8662, 0.5521, 0.8097, 0.5007, 0.8097, 0.4484, 0.8662, 0.5006, 0.8662, 0.5007, 0.8097, 0.4487, 0.8109, 0.4487, 0.8109, 0.5007, 0.8097, 0.5008, 0.7558, 0.4492, 0.7567, 0.5007, 0.2422, 0.552, 0.2431, 0.5524, 0.1893, 0.5006, 0.188, 0.4494, 0.2431, 0.5007, 0.2422, 0.5006, 0.188, 0.4489, 0.1893, 0.4489, 0.1893, 0.5006, 0.188, 0.5005, 0.1347, 0.4484, 0.1356, 0.5, 1.0, 0.5556, 1.0, 0.5538, 0.9281, 0.5003, 0.9281, 0.4444, 1.0, 0.5, 1.0, 0.5003, 0.9281, 0.4469, 0.9281, 0.4469, 0.9281, 0.5003, 0.9281, 0.5006, 0.8662, 0.4484, 0.8662, 0.5009, 0.3498, 0.5708, 0.349, 0.5652, 0.2957, 0.5008, 0.2958, 0.4309, 0.3538, 0.5009, 0.3498, 0.5008, 0.2958, 0.4363, 0.299, 0.4363, 0.299, 0.5008, 0.2958, 0.5007, 0.2422, 0.4494, 0.2431, 0.4937, 0.4498, 0.5759, 0.4478, 0.5739, 0.3995, 0.4931, 0.4018, 0.4258, 0.4537, 0.4937, 0.4498, 0.4931, 0.4018, 0.4279, 0.405, 0.4279, 0.405, 0.4931, 0.4018, 0.5009, 0.3498, 0.4309, 0.3538, 0.4933, 0.5512, 0.5759, 0.5485, 0.5765, 0.4978, 0.4938, 0.4997, 0.4257, 0.5545, 0.4933, 0.5512, 0.4938, 0.4997, 0.4251, 0.5038, 0.4251, 0.5038, 0.4938, 0.4997, 0.4937, 0.4498, 0.4258, 0.4537, 0.6328, 0.5489, 0.6879, 0.5485, 0.6882, 0.4985, 0.6331, 0.4989, 0.5759, 0.5485, 0.6328, 0.5489, 0.6331, 0.4989, 0.5765, 0.4978, 0.5765, 0.4978, 0.6331, 0.4989, 0.6328, 0.449, 0.5759, 0.4478, 0.6297, 0.6499, 0.6875, 0.6491, 0.6871, 0.5987, 0.6317, 0.5992, 0.5709, 0.6506, 0.6297, 0.6499, 0.6317, 0.5992, 0.5739, 0.5998, 0.5739, 0.5998, 0.6317, 0.5992, 0.6328, 0.5489, 0.5759, 0.5485, 0.6213, 0.7543, 0.6818, 0.7545, 0.6875, 0.7015, 0.6265, 0.7015, 0.5517, 0.7558, 0.6213, 0.7543, 0.6265, 0.7015, 0.5653, 0.7023, 0.5653, 0.7023, 0.6265, 0.7015, 0.6297, 0.6499, 0.5709, 0.6506, 0.6049, 0.1356, 0.6571, 0.1356, 0.6607, 0.07301, 0.6072, 0.07301, 0.5527, 0.1356, 0.6049, 0.1356, 0.6072, 0.07301, 0.5538, 0.07301, 0.5538, 0.07301, 0.6072, 0.07301, 0.6111, 0.0, 0.5556, 0.0, 0.6049, 0.8662, 0.6571, 0.8662, 0.6747, 0.8081, 0.6086, 0.8093, 0.5527, 0.8662, 0.6049, 0.8662, 0.6086, 0.8093, 0.5521, 0.8097, 0.5521, 0.8097, 0.6086, 0.8093, 0.6213, 0.7543, 0.5517, 0.7558, 0.6212, 0.2452, 0.6801, 0.2446, 0.6745, 0.1909, 0.6081, 0.1921, 0.552, 0.2431, 0.6212, 0.2452, 0.6081, 0.1921, 0.5524, 0.1893, 0.5524, 0.1893, 0.6081, 0.1921, 0.6049, 0.1356, 0.5527, 0.1356, 0.6111, 1.0, 0.6667, 1.0, 0.6607, 0.9281, 0.6072, 0.9281, 0.5556, 1.0, 0.6111, 1.0, 0.6072, 0.9281, 0.5538, 0.9281, 0.5538, 0.9281, 0.6072, 0.9281, 0.6049, 0.8662, 0.5527, 0.8662, 0.6297, 0.3484, 0.6857, 0.3479, 0.6835, 0.2967, 0.6265, 0.2972, 0.5708, 0.349, 0.6297, 0.3484, 0.6265, 0.2972, 0.5652, 0.2957, 0.5652, 0.2957, 0.6265, 0.2972, 0.6212, 0.2452, 0.552, 0.2431, 0.6328, 0.449, 0.6879, 0.4485, 0.6871, 0.3984, 0.6317, 0.3989, 0.5759, 0.4478, 0.6328, 0.449, 0.6317, 0.3989, 0.5739, 0.3995, 0.5739, 0.3995, 0.6317, 0.3989, 0.6297, 0.3484, 0.5708, 0.349, 0.7417, 0.5482, 0.7946, 0.5479, 0.7929, 0.4993, 0.7419, 0.4982, 0.6879, 0.5485, 0.7417, 0.5482, 0.7419, 0.4982, 0.6882, 0.4985, 0.6882, 0.4985, 0.7419, 0.4982, 0.7417, 0.4482, 0.6879, 0.4485, 0.7401, 0.6491, 0.7935, 0.6489, 0.7942, 0.5982, 0.7411, 0.5984, 0.6875, 0.6491, 0.7401, 0.6491, 0.7411, 0.5984, 0.6871, 0.5987, 0.6871, 0.5987, 0.7411, 0.5984, 0.7417, 0.5482, 0.6879, 0.5485, 0.7362, 0.7532, 0.7908, 0.7529, 0.7924, 0.7003, 0.7385, 0.7006, 0.6818, 0.7545, 0.7362, 0.7532, 0.7385, 0.7006, 0.6875, 0.7015, 0.6875, 0.7015, 0.7385, 0.7006, 0.7401, 0.6491, 0.6875, 0.6491, 0.7261, 0.1342, 0.7844, 0.1337, 0.7702, 0.0728, 0.7141, 0.07301, 0.6571, 0.1356, 0.7261, 0.1342, 0.7141, 0.07301, 0.6607, 0.07301, 0.6607, 0.07301, 0.7141, 0.07301, 0.7222, 0.0, 0.6667, 0.0, 0.7263, 0.8648, 0.7846, 0.8644, 0.7885, 0.8073, 0.7327, 0.8076, 0.6571, 0.8662, 0.7263, 0.8648, 0.7327, 0.8076, 0.6747, 0.8081, 0.6747, 0.8081, 0.7327, 0.8076, 0.7362, 0.7532, 0.6818, 0.7545, 0.7362, 0.2441, 0.7928, 0.2399, 0.7899, 0.1865, 0.7326, 0.1904, 0.6801, 0.2446, 0.7362, 0.2441, 0.7326, 0.1904, 0.6745, 0.1909, 0.6745, 0.1909, 0.7326, 0.1904, 0.7261, 0.1342, 0.6571, 0.1356, 0.7222, 1.0, 0.7778, 1.0, 0.7725, 0.9277, 0.7141, 0.9281, 0.6667, 1.0, 0.7222, 1.0, 0.7141, 0.9281, 0.6607, 0.9281, 0.6607, 0.9281, 0.7141, 0.9281, 0.7263, 0.8648, 0.6571, 0.8662, 0.7401, 0.3476, 0.7935, 0.3473, 0.794, 0.2934, 0.7385, 0.2964, 0.6857, 0.3479, 0.7401, 0.3476, 0.7385, 0.2964, 0.6835, 0.2967, 0.6835, 0.2967, 0.7385, 0.2964, 0.7362, 0.2441, 0.6801, 0.2446, 0.7417, 0.4482, 0.7923, 0.4501, 0.7924, 0.3999, 0.7411, 0.3981, 0.6879, 0.4485, 0.7417, 0.4482, 0.7411, 0.3981, 0.6871, 0.3984, 0.6871, 0.3984, 0.7411, 0.3981, 0.7401, 0.3476, 0.6857, 0.3479, 0.8433, 0.4505, 0.895, 0.4498, 0.8955, 0.3996, 0.8435, 0.4005, 0.7923, 0.4501, 0.8433, 0.4505, 0.8435, 0.4005, 0.7924, 0.3999, 0.7924, 0.3999, 0.8435, 0.4005, 0.8459, 0.3473, 0.7935, 0.3473, 0.846, 0.5481, 0.8981, 0.5477, 0.8957, 0.499, 0.8438, 0.4996, 0.7946, 0.5479, 0.846, 0.5481, 0.8438, 0.4996, 0.7929, 0.4993, 0.7929, 0.4993, 0.8438, 0.4996, 0.8433, 0.4505, 0.7923, 0.4501, 0.846, 0.6487, 0.8978, 0.6486, 0.898, 0.5979, 0.8464, 0.598, 0.7935, 0.6489, 0.846, 0.6487, 0.8464, 0.598, 0.7942, 0.5982, 0.7942, 0.5982, 0.8464, 0.598, 0.846, 0.5481, 0.7946, 0.5479, 0.8443, 0.7527, 0.8969, 0.7526, 0.8974, 0.7, 0.8453, 0.7002, 0.7908, 0.7529, 0.8443, 0.7527, 0.8453, 0.7002, 0.7924, 0.7003, 0.7924, 0.7003, 0.8453, 0.7002, 0.846, 0.6487, 0.7935, 0.6489, 0.8408, 0.1324, 0.8948, 0.1333, 0.8921, 0.07161, 0.8348, 0.07191, 0.7844, 0.1337, 0.8408, 0.1324, 0.8348, 0.07191, 0.7702, 0.0728, 0.7702, 0.0728, 0.8348, 0.07191, 0.8333, 0.0, 0.7778, 0.0, 0.8406, 0.8641, 0.895, 0.8639, 0.8962, 0.8069, 0.8428, 0.807, 0.7846, 0.8644, 0.8406, 0.8641, 0.8428, 0.807, 0.7885, 0.8073, 0.7885, 0.8073, 0.8428, 0.807, 0.8443, 0.7527, 0.7908, 0.7529, 0.8474, 0.2387, 0.8998, 0.2396, 0.8983, 0.1862, 0.8454, 0.1849, 0.7928, 0.2399, 0.8474, 0.2387, 0.8454, 0.1849, 0.7899, 0.1865, 0.7899, 0.1865, 0.8454, 0.1849, 0.8408, 0.1324, 0.7844, 0.1337, 0.8333, 1.0, 0.8889, 1.0, 0.8925, 0.9267, 0.8354, 0.927, 0.7778, 1.0, 0.8333, 1.0, 0.8354, 0.927, 0.7725, 0.9277, 0.7725, 0.9277, 0.8354, 0.927, 0.8406, 0.8641, 0.7846, 0.8644, 0.8459, 0.3473, 0.8977, 0.347, 0.8998, 0.2931, 0.8481, 0.2921, 0.7935, 0.3473, 0.8459, 0.3473, 0.8481, 0.2921, 0.794, 0.2934, 0.794, 0.2934, 0.8481, 0.2921, 0.8474, 0.2387, 0.7928, 0.2399, 0.949, 0.4476, 0.9992, 0.4476, 0.9993, 0.3975, 0.9489, 0.3975, 0.895, 0.4498, 0.949, 0.4476, 0.9489, 0.3975, 0.8955, 0.3996, 0.8955, 0.3996, 0.9489, 0.3975, 0.9489, 0.347, 0.8977, 0.347, 0.949, 0.5476, 0.9992, 0.5476, 0.9992, 0.4976, 0.949, 0.4976, 0.8981, 0.5477, 0.949, 0.5476, 0.949, 0.4976, 0.8957, 0.499, 0.8957, 0.499, 0.949, 0.4976, 0.949, 0.4476, 0.895, 0.4498, 0.9489, 0.6485, 0.9994, 0.6485, 0.9993, 0.5978, 0.9489, 0.5978, 0.8978, 0.6486, 0.9489, 0.6485, 0.9489, 0.5978, 0.898, 0.5979, 0.898, 0.5979, 0.9489, 0.5978, 0.949, 0.5476, 0.8981, 0.5477, 0.9487, 0.7525, 0.9999, 0.7525, 0.9996, 0.6999, 0.9488, 0.7, 0.8969, 0.7526, 0.9487, 0.7525, 0.9488, 0.7, 0.8974, 0.7, 0.8974, 0.7, 0.9488, 0.7, 0.9489, 0.6485, 0.8978, 0.6486, 0.9482, 0.1332, 1.0, 0.1332, 1.0, 0.07149, 0.9471, 0.07148, 0.8948, 0.1333, 0.9482, 0.1332, 0.9471, 0.07148, 0.8921, 0.07161, 0.8921, 0.07161, 0.9471, 0.07148, 0.9444, 0.0, 0.8889, 0.0, 0.9483, 0.8638, 1.0, 0.8637, 1.0, 0.8068, 0.9486, 0.8068, 0.895, 0.8639, 0.9483, 0.8638, 0.9486, 0.8068, 0.8962, 0.8069, 0.8962, 0.8069, 0.9486, 0.8068, 0.9487, 0.7525, 0.8969, 0.7526, 0.9487, 0.2434, 0.9998, 0.2434, 1.0, 0.1896, 0.9485, 0.1896, 0.8998, 0.2396, 0.9487, 0.2434, 0.9485, 0.1896, 0.8983, 0.1862, 0.8983, 0.1862, 0.9485, 0.1896, 0.9482, 0.1332, 0.8948, 0.1333, 0.9444, 1.0, 1.0, 1.0, 1.0, 0.9265, 0.9475, 0.9265, 0.8889, 1.0, 0.9444, 1.0, 0.9475, 0.9265, 0.8925, 0.9267, 0.8925, 0.9267, 0.9475, 0.9265, 0.9483, 0.8638, 0.895, 0.8639, 0.9489, 0.347, 0.9994, 0.3469, 0.9996, 0.2957, 0.9488, 0.2957, 0.8977, 0.347, 0.9489, 0.347, 0.9488, 0.2957, 0.8998, 0.2931, 0.8998, 0.2931, 0.9488, 0.2957, 0.9487, 0.2434, 0.8998, 0.2396])
me_grid_001.materials.append(mat_dirt)
me_grid_001.use_remesh_preserve_volume = False
me_grid_001.use_remesh_preserve_attributes = False
me_grid_001.use_mirror_vertex_groups = False
me_grid_001.update()

# ---- objects
ob_grid = bpy.data.objects.new('Grid', me_grid_001)
ob_lamp = bpy.data.objects.new('Lamp', light_lamp)
ob_camera = bpy.data.objects.new('Camera', cam_camera)

# ---- transforms, parenting, visibility, modifiers, constraints
ob_grid.location = (0.0, 0.0, 0.0)
ob_grid.lineart.crease_threshold = 0.0
ob_lamp.location = (2.847, 0.4896, 1.538)
ob_lamp.rotation_euler = (1.267, -0.1355, 2.033)
ob_lamp.lock_rotations_4d = False
ob_lamp.empty_display_type = 'ARROWS'
ob_lamp.color = (0.0, 0.0, 0.0, 0.0)
ob_lamp.lineart.crease_threshold = 0.0
ob_camera.location = (7.481, -6.508, 5.344)
ob_camera.rotation_euler = (1.109, 0.01082, 0.8149)
ob_camera.lock_rotations_4d = False
ob_camera.empty_display_type = 'ARROWS'
ob_camera.color = (0.0, 0.0, 0.0, 0.0)
ob_camera.display_type = 'WIRE'
ob_camera.lineart.crease_threshold = 0.0

# ---- collection membership
col_collection_1.objects.link(ob_grid)
col_collection_1.objects.link(ob_lamp)
col_collection_1.objects.link(ob_camera)

# ---- scene / render settings (as saved in the file)
scene.camera = ob_camera
scene.frame_start = 1; scene.frame_end = 250; scene.frame_set(1)
scene.render.engine = 'BLENDER_EEVEE_NEXT'
scene.render.image_settings.color_mode = 'RGB'
scene.render.image_settings.compression = 90
scene.render.resolution_percentage = 50
scene.render.dither_intensity = 0.0
scene.render.bake_margin = 2
scene.cycles.use_denoising = False
scene.cycles.samples = 10
scene.cycles.sampling_pattern = 'TABULATED_SOBOL'
scene.cycles.light_sampling_threshold = 0.0
scene.cycles.use_adaptive_sampling = False
scene.cycles.use_light_tree = False
scene.cycles.blur_glossy = 0.0
scene.cycles.volume_bounces = 1
scene.cycles.pixel_filter_type = 'GAUSSIAN'
scene.cycles.sample_clamp_indirect = 0.0
scene.view_settings.view_transform = 'Standard'
bpy.context.view_layer.update()
